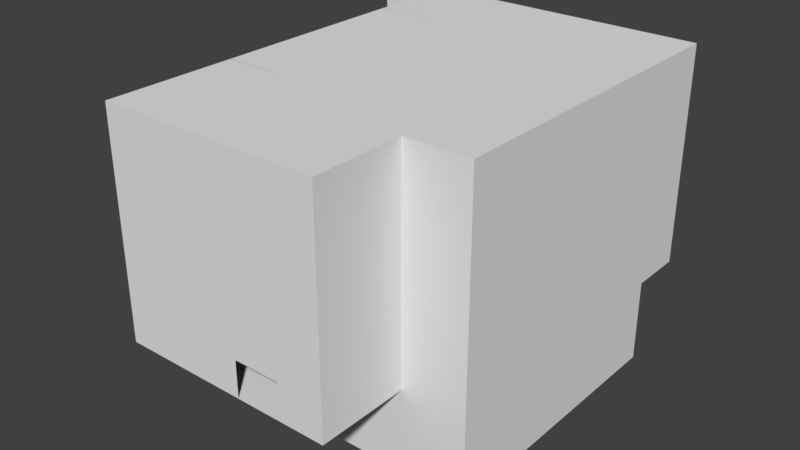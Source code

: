 # Source: Easy_Level.blend  (saved by Blender 2.79.0; exported with 4.5.12 LTS)
import bpy
from mathutils import Matrix  # noqa: F401  (used for matrix-valued properties, if any)

bpy.ops.wm.read_factory_settings(use_empty=True)
scene = bpy.context.scene
scene.name = 'Scene'

# ---- collections
col_collection_1 = bpy.data.collections.new('Collection 1'); scene.collection.children.link(col_collection_1)

# ---- world
world_world = bpy.data.worlds.new('World'); scene.world = world_world
world_world.color = (0.05088, 0.05088, 0.05088)
world_world.use_sun_shadow = False
world_world.sun_shadow_jitter_overblur = 0.0
world_world.cycles.sampling_method = 'MANUAL'

# ---- meshes
me_plane_004 = bpy.data.meshes.new('Plane.004')
me_plane_004.from_pydata([(4.5, -7.5, 16.5), (4.5, 10.5, 16.5), (8.0, -7.5, 16.5), (8.0, 10.5, 16.5), (4.5, -7.5, 16.5), (4.5, 10.5, 16.5), (-7.5, 7.5, 16.5), (-10.0, 7.5, 16.5), (-10.0, 10.5, 16.5), (-7.5, -7.5, 16.5), (-7.5, -12.5, 16.5), (4.5, -12.5, 16.5)], [], [(0, 1, 3, 2), (4, 11, 10, 9, 6, 7, 8, 5)])
_uv = me_plane_004.uv_layers.new(name='UVMap')
_uv.uv.foreach_set('vector', [0.8056, 0.7826, 0.8056, 0.0, 1.0, 4.146e-08, 1.0, 0.7826, 1.06e-07, 0.2174, 1.589e-07, 0.0, 0.6667, 8.293e-08, 0.6667, 0.2174, 0.6667, 0.8696, 0.8056, 0.8696, 0.8056, 1.0, 0.0, 1.0])
me_plane_004.use_remesh_preserve_volume = False
me_plane_004.use_remesh_preserve_attributes = False
me_plane_004.use_mirror_vertex_groups = False
me_plane_004.update()
me_plane_003 = bpy.data.meshes.new('Plane.003')
me_plane_003.from_pydata([(-4.5, 7.5, 4.5), (-4.5, 7.5, 10.5), (-7.5, 7.5, 10.5), (-4.5, 7.5, 6.0), (-5.0, 7.5, 6.0), (-5.0, 7.5, 4.5), (-9.0, 7.5, 4.5), (-9.0, 7.5, 6.5), (-7.5, 7.5, 6.5), (-9.0, 7.5, 7.5), (-9.0, 10.5, 7.5), (-7.5, 7.5, 16.5), (-9.0, 7.5, 16.5), (-9.0, 10.5, 16.5), (4.5, -7.5, 0.0), (4.5, -7.5, 4.5), (4.5, -7.5, 4.5), (4.5, -7.5, 16.5), (8.0, -7.5, 0.0), (8.0, -7.5, 4.5), (8.0, -7.5, 4.5), (8.0, -7.5, 16.5), (-4.5, -7.5, 4.5), (-4.5, -7.5, 10.5), (-7.5, -7.5, 10.5), (-7.5, -7.5, 4.5), (-4.5, -7.5, 10.5), (-4.5, 7.5, 10.5), (-7.5, -7.5, 10.5), (-7.5, 7.5, 10.5), (-4.5, 5.511, 10.5), (-7.5, 5.511, 10.5), (-4.5, 5.511, 16.5), (-5.5, 5.406, 10.5), (-6.5, -5.496, 12.0), (-6.5, -5.496, 10.5), (-5.5, 5.511, 10.5), (-6.5, 5.511, 10.5), (-6.5, 5.511, 12.0), (-5.5, 5.511, 12.0), (-7.5, 5.511, 16.5), (-7.5, -5.496, 10.5), (-4.5, -5.496, 10.5), (-5.5, -5.496, 10.5), (-4.5, -5.496, 16.5), (-5.5, -5.496, 12.0), (-7.5, -5.496, 16.5), (-6.5, 5.511, 12.0), (-5.5, 5.511, 12.0), (-4.5, 5.511, 16.5), (-7.5, 5.511, 16.5), (-4.5, 5.501, 16.5), (-7.5, 5.501, 16.5), (-5.5, 5.501, 12.0), (-4.5, 5.501, 16.5), (-6.5, 5.501, 12.0), (-7.5, 5.501, 16.5), (-6.5, 5.501, 12.0), (-5.5, 5.501, 12.0), (-4.5, -5.486, 16.5), (-5.5, -5.486, 12.0), (-6.5, -5.486, 12.0), (-7.5, -5.486, 16.5), (-4.5, -5.486, 16.5), (-7.5, -5.486, 16.5), (-6.5, -5.486, 12.0), (-5.5, -5.486, 12.0)], [(30, 26), (31, 28), (27, 30), (29, 31), (36, 33)], [(0, 3, 4, 5, 6, 7, 8, 9, 2, 1), (11, 2, 9, 12), (10, 13, 12, 9), (15, 17, 21, 20), (14, 16, 19, 18), (22, 23, 24, 25), (43, 42, 44, 45), (32, 30, 36, 39), (38, 37, 31, 40), (39, 38, 47, 48), (34, 45, 44, 46), (46, 41, 35, 34), (47, 50, 49, 48), (32, 39, 48, 49), (38, 40, 50, 47), (40, 32, 49, 50), (50, 49, 51, 52), (49, 48, 53, 54), (47, 50, 56, 55), (47, 48, 58, 57), (56, 57, 48, 54), (54, 58, 36, 30), (31, 37, 57, 56), (44, 45, 60, 59), (46, 34, 61, 62), (46, 44, 63, 64), (45, 34, 65, 66), (59, 60, 61, 62), (35, 41, 46, 62, 61), (42, 43, 45, 60, 59, 44)])
_uv = me_plane_003.uv_layers.new(name='UVMap')
_uv.uv.foreach_set('vector', [0.25, 0.6667, 0.25, 0.5833, 0.2222, 0.5833, 0.2222, 0.6667, 0.0, 0.6667, 5.298e-08, 0.5556, 0.08333, 0.5556, 5.298e-08, 0.5, 0.08333, 0.3333, 0.25, 0.3333, 0.08333, 1.06e-07, 0.08333, 0.3333, 5.298e-08, 0.5, 1.06e-07, 0.0, 0.4444, 0.4992, 0.4444, 0.0, 0.6111, 0.0, 0.6111, 0.4992, 0.25, 0.6667, 0.25, 0.0, 0.4444, 0.0, 0.4444, 0.6667, 0.1667, 0.9167, 0.1667, 0.6667, 0.3611, 0.6667, 0.3611, 0.9167, 0.7778, 0.3333, 0.7778, 5.298e-08, 0.9444, 0.0, 0.9444, 0.3333, 0.05556, 1.0, 0.0, 1.0, 2.649e-08, 0.6667, 0.05556, 0.9167, 0.9444, 0.3333, 0.9444, 0.6667, 0.8889, 0.6667, 0.8889, 0.5833, 0.9444, 0.08333, 0.9444, 5.298e-08, 1.0, 0.0, 1.0, 0.3333, 0.0, 0.0, 0.0, 0.0, 0.0, 0.0, 0.0, 0.0, 0.1111, 0.9167, 0.05556, 0.9167, 2.649e-08, 0.6667, 0.1667, 0.6667, 0.1667, 0.6667, 0.1667, 1.0, 0.1111, 1.0, 0.1111, 0.9167, 0.4722, 0.6667, 0.5278, 0.9167, 0.3611, 0.9167, 0.4167, 0.6667, 0.0, 0.0, 0.0, 0.0, 0.0, 0.0, 0.0, 0.0, 0.0, 0.0, 0.0, 0.0, 0.0, 0.0, 0.0, 0.0, 0.0, 0.0, 0.0, 0.0, 0.0, 0.0, 0.0, 0.0, 0.445, 0.6659, 0.445, 0.4992, 0.4456, 0.4992, 0.4456, 0.6659, 0.5556, 0.4992, 0.5556, 0.7553, 0.555, 0.7553, 0.555, 0.4992, 0.5544, 0.4992, 0.5544, 0.7519, 0.5539, 0.7519, 0.5539, 0.4992, 0.4467, 0.4992, 0.4467, 0.5548, 0.4461, 0.5548, 0.4461, 0.4992, 0.7778, 0.0, 0.7222, 0.25, 0.6667, 0.25, 0.6111, 1.06e-07, 0.6111, 0.8326, 0.5556, 0.5826, 0.5556, 0.4992, 0.6111, 0.4992, 0.7778, 0.3333, 0.7222, 0.3333, 0.7222, 0.25, 0.7778, 0.0, 0.5533, 0.7458, 0.5533, 0.4992, 0.5539, 0.4992, 0.5539, 0.7458, 0.5544, 0.7519, 0.5544, 0.4992, 0.555, 0.4992, 0.555, 0.7519, 0.4444, 0.6659, 0.4444, 0.4992, 0.445, 0.4992, 0.445, 0.6659, 0.4456, 0.5548, 0.4456, 0.4992, 0.4461, 0.4992, 0.4461, 0.5548, 0.7778, 0.3333, 0.7222, 0.5833, 0.6667, 0.5833, 0.6111, 0.3333, 0.6667, 0.6667, 0.6111, 0.6667, 0.6111, 0.3333, 0.6111, 0.3333, 0.6667, 0.5833, 0.7778, 0.6667, 0.7222, 0.6667, 0.7222, 0.5833, 0.7222, 0.5833, 0.7778, 0.3333, 0.7778, 0.3333])
me_plane_003.use_remesh_preserve_volume = False
me_plane_003.use_remesh_preserve_attributes = False
me_plane_003.use_mirror_vertex_groups = False
me_plane_003.update()
me_plane_000 = bpy.data.meshes.new('Plane.000')
me_plane_000.from_pydata([(-4.5, -7.5, 0.0), (4.5, -7.5, 0.0), (-4.5, 7.5, 0.0), (8.0, 7.5, 0.0), (8.0, 7.5, 4.5), (-4.5, -7.5, 4.5), (4.5, -7.5, 4.5), (-4.5, 7.5, 4.5), (-4.5, -7.5, 10.5), (-4.5, 7.5, 10.5), (1.0, 10.5, 4.5), (-7.5, -7.5, 10.5), (-7.5, 7.5, 10.5), (-1.5, 7.5, 0.0), (1.5, 7.5, 0.0), (-1.5, 7.5, 0.0), (1.5, 7.5, 0.0), (-1.5, 7.5, 4.5), (1.5, 7.5, 4.5), (-1.5, 4.5, 0.0), (1.5, 4.5, 0.0), (-1.5, 4.5, 1.5), (1.5, 4.5, 1.5), (-1.5, 6.5, 1.5), (1.5, 6.5, 1.5), (-1.5, 6.5, 3.0), (1.5, 6.5, 3.0), (-1.5, 8.5, 3.0), (1.5, 8.5, 3.0), (-1.5, 8.5, 4.5), (1.5, 8.5, 4.5), (1.5, 8.5, 0.0), (-1.5, 8.5, 0.0), (-4.5, 10.5, 4.5), (8.0, 10.5, 4.5), (-5.0, 7.5, 4.5), (-5.0, 10.5, 4.5), (-9.0, 7.5, 4.5), (-9.0, 10.5, 4.5), (-9.0, 7.5, 6.5), (-9.0, 10.5, 6.5), (-6.0, 7.5, 6.5), (-6.0, 10.5, 6.5), (-6.0, 7.5, 7.5), (-6.0, 10.5, 7.5), (-10.0, 7.5, 7.5), (-10.0, 10.5, 7.5), (-1.0, 10.5, 4.5), (-7.5, -7.5, 4.5), (1.5, -7.5, 0.0), (-1.5, -7.5, 0.0), (-7.5, -12.5, 4.5), (4.5, -12.5, 4.5), (-0.5, -12.5, 4.5), (2.0, -12.5, 4.5), (8.0, -7.5, 0.0), (8.0, 7.5, 0.0), (2.0, -7.5, 0.0), (2.0, 7.5, 0.0), (2.0, 4.5, 0.0), (-4.5, 4.5, 0.0), (-6.5, -5.0, 10.5), (-7.5, -5.0, 10.5), (-4.5, -5.0, 10.5), (-5.5, -5.0, 10.5)], [], [(4, 18, 16, 14, 3), (9, 12, 62, 61, 64, 63), (13, 15, 17, 7, 2), (19, 20, 22, 21), (21, 22, 24, 23), (23, 24, 26, 25), (25, 26, 28, 27), (27, 28, 30, 29), (21, 23, 25, 27, 32, 15, 19), (20, 16, 31, 28, 26, 24, 22), (15, 32, 29, 17), (16, 18, 30, 31), (17, 29, 30, 18, 4, 34, 10, 47, 33, 7), (35, 36, 38, 37), (39, 40, 42, 41), (41, 42, 44, 43), (43, 44, 46, 45), (1, 49, 50, 0, 5, 6), (5, 48, 51, 53, 54, 52, 6), (55, 56, 58, 59, 57), (59, 58, 31, 20), (19, 15, 2, 60), (11, 8, 63, 64, 61, 62)])
_uv = me_plane_000.uv_layers.new(name='UVMap')
_uv.uv.foreach_set('vector', [0.5, 0.5581, 0.5, 0.8605, 0.2955, 0.8605, 0.2955, 0.8605, 0.2955, 0.5581, 0.5227, 1.0, 0.6591, 1.0, 0.6591, 0.4186, 0.6136, 0.4186, 0.5682, 0.4186, 0.5227, 0.4186, 0.7273, 0.7907, 0.7273, 0.7907, 0.7273, 0.5814, 0.8636, 0.5814, 0.8636, 0.7907, 0.4318, 1.0, 0.4318, 0.8605, 0.5, 0.8605, 0.5, 1.0, 0.9545, 0.4651, 0.9545, 0.6047, 0.8636, 0.6047, 0.8636, 0.4651, 0.8636, 0.8837, 0.8636, 0.7442, 0.9318, 0.7442, 0.9318, 0.8837, 0.9545, 0.6047, 0.9545, 0.7442, 0.8636, 0.7442, 0.8636, 0.6047, 0.6591, 0.7674, 0.6591, 0.6279, 0.7273, 0.6279, 0.7273, 0.7674, 0.7955, 0.9767, 0.7955, 0.8837, 0.7273, 0.8837, 0.7273, 0.7907, 0.8636, 0.7907, 0.8636, 0.8372, 0.8636, 0.9767, 0.1364, 0.7442, 0.1364, 0.8837, 0.1364, 0.9302, 3.251e-08, 0.9302, 0.0, 0.8372, 0.06818, 0.8372, 0.06818, 0.7442, 0.7045, 0.9767, 0.6591, 0.9767, 0.6591, 0.7674, 0.7045, 0.7674, 0.6591, 0.6279, 0.6591, 0.4186, 0.7045, 0.4186, 0.7045, 0.6279, 0.8636, 0.1395, 0.8182, 0.1395, 0.8182, 0.2791, 0.8636, 0.2791, 0.8636, 0.5814, 0.7273, 0.5814, 0.7273, 0.2558, 0.7273, 0.1628, 0.7273, 4.436e-08, 0.8636, 0.0, 0.2727, 0.9302, 0.1364, 0.9302, 0.1364, 0.7442, 0.2727, 0.7442, 0.8636, 0.3256, 0.8636, 0.186, 1.0, 0.186, 1.0, 0.3256, 0.9318, 0.8837, 0.9318, 0.7442, 0.9773, 0.7442, 0.9773, 0.8837, 1.0, 0.186, 0.8636, 0.186, 0.8636, 0.0, 1.0, 0.0, 0.5227, 0.4186, 0.5227, 0.2791, 0.5227, 0.1395, 0.5227, 2.218e-08, 0.7273, 0.0, 0.7273, 0.4186, 0.5227, 0.4186, 0.5227, 0.5581, 0.2955, 0.5581, 0.2955, 0.2326, 0.2955, 0.1163, 0.2955, 2.218e-08, 0.5227, 0.0, 4.335e-08, 0.7442, 0.0, 0.04651, 0.2727, 0.04651, 0.2727, 0.186, 0.2727, 0.7442, 0.2727, 0.186, 0.2727, 0.04651, 0.2955, 0.0, 0.2955, 0.186, 0.2955, 0.8605, 0.4318, 0.8605, 0.4318, 1.0, 0.2955, 1.0, 0.9773, 0.3256, 0.9773, 0.4651, 0.8636, 0.4651, 0.8636, 0.4186, 0.8636, 0.3721, 0.8636, 0.3256])
me_plane_000.use_remesh_preserve_volume = False
me_plane_000.use_remesh_preserve_attributes = False
me_plane_000.use_mirror_vertex_groups = False
me_plane_000.update()
me_plane_001 = bpy.data.meshes.new('Plane.001')
me_plane_001.from_pydata([(-4.5, -7.5, 0.0), (4.5, -7.5, 0.0), (-4.5, 7.5, 0.0), (4.5, 7.5, 0.0), (4.5, -7.5, 4.5), (-4.5, 7.5, 4.5), (-4.5, -7.5, 4.5), (4.5, -7.5, 4.5), (-4.5, 7.5, 4.5), (-4.5, -7.5, 10.5), (-4.5, 7.5, 10.5), (4.5, -7.5, 16.5), (1.5, 10.5, 4.5), (-7.5, -7.5, 10.5), (-7.5, 7.5, 10.5), (-1.5, 7.5, 0.0), (1.5, 7.5, 0.0), (-1.5, 7.5, 0.0), (1.5, 7.5, 0.0), (1.5, 8.5, 0.0), (-1.5, 8.5, 0.0), (-4.5, 10.5, 4.5), (4.5, 10.5, 4.5), (4.5, 10.5, 16.5), (-4.5, 7.5, 6.0), (-4.5, 10.5, 6.0), (-5.0, 7.5, 6.0), (-5.0, 10.5, 6.0), (-5.0, 7.5, 4.5), (-5.0, 10.5, 4.5), (-7.5, 7.5, 4.5), (-7.5, 10.5, 4.5), (-7.5, 7.5, 6.5), (-7.5, 10.5, 6.5), (-7.5, 10.5, 6.5), (-7.5, 10.5, 7.5), (-10.0, 10.5, 7.5), (-7.5, 7.5, 16.5), (-10.0, 10.5, 16.5), (-1.0, 10.5, 4.5), (1.5, 10.5, 6.5), (-1.0, 10.5, 6.5), (-7.5, -7.5, 16.5), (-7.5, -7.5, 4.5), (-7.5, -12.5, 16.5), (4.5, -12.5, 16.5), (-7.5, -12.5, 4.5), (4.5, -12.5, 4.5), (-0.5, -12.5, 4.5), (2.0, -12.5, 4.5), (-0.5, -12.5, 6.5), (2.0, -12.5, 6.5), (4.5, -7.5, 0.0), (4.5, 7.5, 0.0), (4.5, -7.5, 0.0), (4.5, 7.5, 0.0), (-4.5, 4.5, 0.0), (8.0, -7.5, 0.0), (8.0, 7.5, 0.0), (8.0, -7.5, 4.5), (8.0, -7.5, 4.5), (8.0, 7.5, 4.5), (8.0, -7.5, 16.5), (8.0, 10.5, 4.5), (8.0, 10.5, 16.5), (-4.5, 5.511, 10.5), (-4.5, -5.496, 10.5), (-4.5, 5.501, 16.5), (-4.5, -5.486, 16.5), (-4.5, 5.511, 10.5), (-4.5, 5.511, 16.5), (-4.5, -5.496, 10.5), (-4.5, -5.496, 16.5)], [(5, 2), (1, 4), (19, 20), (52, 1), (3, 53), (54, 52), (53, 55)], [(15, 16, 18, 17), (0, 56, 2, 8, 10, 9, 6), (8, 21, 25, 24), (24, 25, 27, 26), (26, 27, 29, 28), (30, 31, 33, 32), (22, 23, 38, 36, 35, 34, 33, 31, 29, 27, 25, 21, 39, 41, 40, 12), (13, 14, 37, 42), (7, 47, 45, 11, 4), (42, 44, 46, 43, 13), (45, 47, 49, 51), (45, 51, 50, 44), (44, 50, 48, 46), (61, 58, 57, 59, 60, 62, 64, 63), (23, 22, 63, 64), (7, 4, 60, 59), (65, 66, 68, 67), (69, 70, 72, 71)])
_uv = me_plane_001.uv_layers.new(name='UVMap')
_uv.uv.foreach_set('vector', [0.0, 0.0, 0.0, 0.0, 0.0, 0.0, 0.0, 0.0, 0.6136, 0.5556, 0.6136, 0.8889, 0.6136, 0.9722, 0.5114, 0.9722, 0.375, 0.9722, 0.375, 0.5556, 0.5114, 0.5556, 0.2727, 0.6667, 0.2727, 0.5833, 0.3068, 0.5833, 0.3068, 0.6667, 0.3636, 0.5, 0.3636, 0.5833, 0.3523, 0.5833, 0.3523, 0.5, 0.3182, 0.5833, 0.3182, 0.5, 0.3523, 0.5, 0.3523, 0.5833, 0.2727, 0.5833, 0.2727, 0.5, 0.3182, 0.5, 0.3182, 0.5833, 0.2727, 0.9028, 0.0, 0.9028, 0.0, 0.5, 0.2045, 0.5, 0.2045, 0.5694, 0.2273, 0.5694, 0.2273, 0.5694, 0.2727, 0.5694, 0.2727, 0.6389, 0.2386, 0.6389, 0.2386, 0.6528, 0.2727, 0.6528, 0.2727, 0.75, 0.2273, 0.75, 0.2273, 0.8194, 0.2727, 0.8194, 0.5114, 0.1389, 0.5114, 0.5556, 0.375, 0.5556, 0.375, 0.1389, 1.0, 0.8889, 0.8864, 0.8889, 0.8864, 0.5556, 1.0, 0.5556, 1.0, 0.8889, 0.375, 0.1389, 0.375, 0.0, 0.6477, 0.0, 0.6477, 0.1389, 0.5114, 0.1389, 0.6136, 0.5556, 0.8864, 0.5556, 0.8864, 0.625, 0.8409, 0.625, 0.6136, 0.5556, 0.8409, 0.625, 0.8409, 0.6944, 0.6136, 0.8889, 0.6136, 0.8889, 0.8409, 0.6944, 0.8864, 0.6944, 0.8864, 0.8889, 0.2727, 0.08333, 0.375, 0.08333, 0.375, 0.5, 0.2727, 0.5, 0.2727, 0.5, 0.0, 0.5, 0.0, 5.298e-08, 0.2727, 0.0, 0.0, 0.9028, 0.2727, 0.9028, 0.2727, 1.0, 0.0, 1.0, 0.0, 0.0, 0.0, 0.0, 0.0, 0.0, 0.0, 0.0, 0.9205, 0.0, 0.9205, 0.3057, 0.7841, 0.3055, 0.7841, 0.0002778, 0.7841, 0.3057, 0.6477, 0.3057, 0.6477, 3.974e-08, 0.7841, 0.0])
me_plane_001.use_remesh_preserve_volume = False
me_plane_001.use_remesh_preserve_attributes = False
me_plane_001.use_mirror_vertex_groups = False
me_plane_001.update()

# ---- objects
ob_ceiling = bpy.data.objects.new('Ceiling', me_plane_004)
ob_level_vertical_walls = bpy.data.objects.new('Level Vertical Walls', me_plane_003)
ob_floors = bpy.data.objects.new('Floors', me_plane_000)
ob_level = bpy.data.objects.new('Level', me_plane_001)

# ---- transforms, parenting, visibility, modifiers, constraints
ob_ceiling.location = (0.0, 0.0, 0.0)
ob_ceiling.hide_viewport = True
ob_ceiling.lineart.crease_threshold = 0.0
ob_level_vertical_walls.location = (0.0, 0.0, 0.0)
ob_level_vertical_walls.lineart.crease_threshold = 0.0
ob_floors.location = (0.0, 0.0, 0.0)
ob_floors.lineart.crease_threshold = 0.0
ob_level.location = (0.0, 0.0, 0.0)
ob_level.lineart.crease_threshold = 0.0

# ---- collection membership
col_collection_1.objects.link(ob_ceiling)
col_collection_1.objects.link(ob_level_vertical_walls)
col_collection_1.objects.link(ob_floors)
col_collection_1.objects.link(ob_level)

# ---- scene / render settings (as saved in the file)
scene.frame_start = 1; scene.frame_end = 250; scene.frame_set(1)
scene.render.engine = 'BLENDER_EEVEE_NEXT'
scene.render.resolution_percentage = 50
scene.render.dither_intensity = 0.0
scene.cycles.use_denoising = False
scene.cycles.samples = 128
scene.cycles.sampling_pattern = 'TABULATED_SOBOL'
scene.cycles.use_adaptive_sampling = False
scene.cycles.use_light_tree = False
scene.cycles.blur_glossy = 0.0
scene.cycles.sample_clamp_indirect = 0.0
scene.view_settings.view_transform = 'Standard'
bpy.context.view_layer.update()

# ---- added for rendering (the .blend has no active camera and no usable light): camera, sun
cam_auto = bpy.data.cameras.new('AutoCamera')
cam_auto.lens = 50.0
cam_auto.sensor_width = 36.0
cam_auto.clip_end = 1000.0
ob_auto_camera = bpy.data.objects.new('AutoCamera', cam_auto)
scene.collection.objects.link(ob_auto_camera)
ob_auto_camera.location = (30.0364, -38.2437, 33.0791)
ob_auto_camera.rotation_euler = (1.09748, -7.21219e-08, 0.694738)
scene.camera = ob_auto_camera
light_auto_sun = bpy.data.lights.new('AutoSun', 'SUN')
light_auto_sun.energy = 3.0
light_auto_sun.angle = 0.0523599
ob_auto_sun = bpy.data.objects.new('AutoSun', light_auto_sun)
scene.collection.objects.link(ob_auto_sun)
ob_auto_sun.rotation_euler = (0.872665, 0.174533, 0.523599)
bpy.context.view_layer.update()
